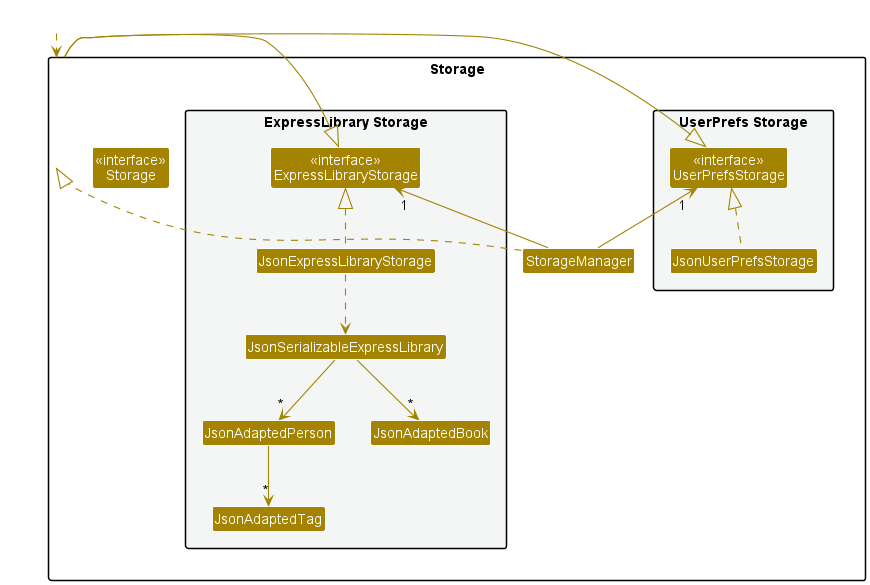

The diagram above was rendered by PlantUML. Its source (embedded in the PNG):
@startuml
!include style.puml
skinparam arrowThickness 1.1
skinparam arrowColor STORAGE_COLOR
skinparam classBackgroundColor STORAGE_COLOR

package Storage{

package "UserPrefs Storage" #F4F6F6{
Class "<<interface>>\nUserPrefsStorage" as UserPrefsStorage
Class JsonUserPrefsStorage
}

Class "<<interface>>\nStorage" as Storage
Class StorageManager

package "ExpressLibrary Storage" #F4F6F6{
Class "<<interface>>\nExpressLibraryStorage" as ExpressLibraryStorage
Class JsonExpressLibraryStorage
Class JsonSerializableExpressLibrary
Class JsonAdaptedPerson
Class JsonAdaptedTag
Class JsonAdaptedBook
}

}

Class HiddenOutside #FFFFFF
HiddenOutside ..> Storage

StorageManager .up.|> Storage
StorageManager -up-> "1" UserPrefsStorage
StorageManager -up-> "1" ExpressLibraryStorage

Storage -left-|> UserPrefsStorage
Storage -right-|> ExpressLibraryStorage

JsonUserPrefsStorage .up.|> UserPrefsStorage
JsonExpressLibraryStorage .up.|> ExpressLibraryStorage
JsonExpressLibraryStorage ..> JsonSerializableExpressLibrary
JsonSerializableExpressLibrary --> "*" JsonAdaptedPerson
JsonAdaptedPerson --> "*" JsonAdaptedTag
JsonSerializableExpressLibrary --> "*" JsonAdaptedBook

@enduml